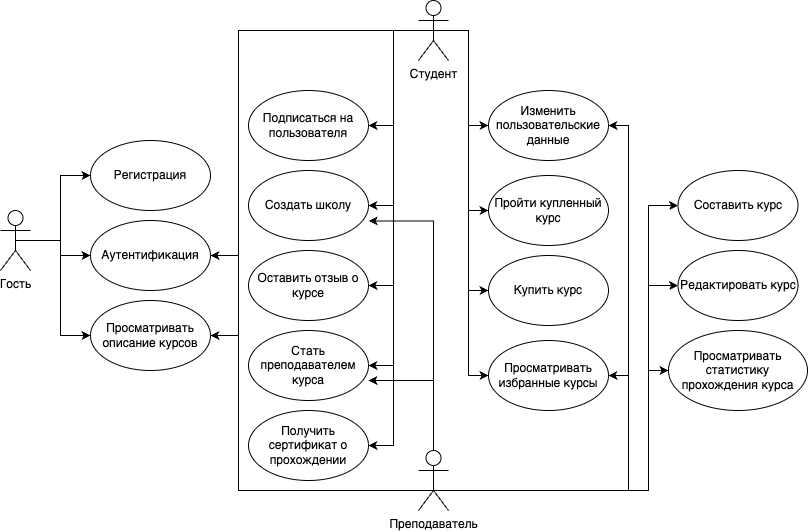

The diagram above was exported from draw.io. Its source (the exported page's mxGraphModel, read from the mxfile embedded in the PNG):
<mxGraphModel dx="944" dy="709" grid="1" gridSize="10" guides="1" tooltips="1" connect="1" arrows="1" fold="1" page="1" pageScale="1" pageWidth="827" pageHeight="1169" math="0" shadow="0">
  <root>
    <mxCell id="0" />
    <mxCell id="1" parent="0" />
    <mxCell id="lgveZW18jblFSIelw5Wt-28" style="edgeStyle=orthogonalEdgeStyle;rounded=0;orthogonalLoop=1;jettySize=auto;html=1;exitX=0.5;exitY=0.5;exitDx=0;exitDy=0;exitPerimeter=0;entryX=0;entryY=0.5;entryDx=0;entryDy=0;" parent="1" source="lgveZW18jblFSIelw5Wt-1" target="lgveZW18jblFSIelw5Wt-6" edge="1">
      <mxGeometry relative="1" as="geometry" />
    </mxCell>
    <mxCell id="lgveZW18jblFSIelw5Wt-29" style="edgeStyle=orthogonalEdgeStyle;rounded=0;orthogonalLoop=1;jettySize=auto;html=1;exitX=0.5;exitY=0.5;exitDx=0;exitDy=0;exitPerimeter=0;entryX=0;entryY=0.5;entryDx=0;entryDy=0;" parent="1" source="lgveZW18jblFSIelw5Wt-1" target="lgveZW18jblFSIelw5Wt-8" edge="1">
      <mxGeometry relative="1" as="geometry" />
    </mxCell>
    <mxCell id="lgveZW18jblFSIelw5Wt-30" style="edgeStyle=orthogonalEdgeStyle;rounded=0;orthogonalLoop=1;jettySize=auto;html=1;exitX=0.5;exitY=0.5;exitDx=0;exitDy=0;exitPerimeter=0;entryX=0;entryY=0.5;entryDx=0;entryDy=0;" parent="1" source="lgveZW18jblFSIelw5Wt-1" target="lgveZW18jblFSIelw5Wt-21" edge="1">
      <mxGeometry relative="1" as="geometry" />
    </mxCell>
    <mxCell id="lgveZW18jblFSIelw5Wt-1" value="Гость" style="shape=umlActor;verticalLabelPosition=bottom;verticalAlign=top;html=1;outlineConnect=0;" parent="1" vertex="1">
      <mxGeometry x="72" y="400" width="30" height="60" as="geometry" />
    </mxCell>
    <mxCell id="lgveZW18jblFSIelw5Wt-34" style="edgeStyle=orthogonalEdgeStyle;rounded=0;orthogonalLoop=1;jettySize=auto;html=1;exitX=0.5;exitY=0.5;exitDx=0;exitDy=0;exitPerimeter=0;entryX=1;entryY=0.5;entryDx=0;entryDy=0;" parent="1" source="lgveZW18jblFSIelw5Wt-2" target="lgveZW18jblFSIelw5Wt-22" edge="1">
      <mxGeometry relative="1" as="geometry" />
    </mxCell>
    <mxCell id="lgveZW18jblFSIelw5Wt-35" style="edgeStyle=orthogonalEdgeStyle;rounded=0;orthogonalLoop=1;jettySize=auto;html=1;exitX=0.5;exitY=0.5;exitDx=0;exitDy=0;exitPerimeter=0;entryX=1;entryY=0.5;entryDx=0;entryDy=0;" parent="1" source="lgveZW18jblFSIelw5Wt-2" target="lgveZW18jblFSIelw5Wt-16" edge="1">
      <mxGeometry relative="1" as="geometry" />
    </mxCell>
    <mxCell id="lgveZW18jblFSIelw5Wt-36" style="edgeStyle=orthogonalEdgeStyle;rounded=0;orthogonalLoop=1;jettySize=auto;html=1;exitX=0.5;exitY=0.5;exitDx=0;exitDy=0;exitPerimeter=0;entryX=1;entryY=0.5;entryDx=0;entryDy=0;" parent="1" source="lgveZW18jblFSIelw5Wt-2" target="lgveZW18jblFSIelw5Wt-17" edge="1">
      <mxGeometry relative="1" as="geometry" />
    </mxCell>
    <mxCell id="lgveZW18jblFSIelw5Wt-37" style="edgeStyle=orthogonalEdgeStyle;rounded=0;orthogonalLoop=1;jettySize=auto;html=1;exitX=0.5;exitY=0.5;exitDx=0;exitDy=0;exitPerimeter=0;entryX=1;entryY=0.5;entryDx=0;entryDy=0;" parent="1" source="lgveZW18jblFSIelw5Wt-2" target="lgveZW18jblFSIelw5Wt-15" edge="1">
      <mxGeometry relative="1" as="geometry" />
    </mxCell>
    <mxCell id="lgveZW18jblFSIelw5Wt-38" style="edgeStyle=orthogonalEdgeStyle;rounded=0;orthogonalLoop=1;jettySize=auto;html=1;exitX=0.5;exitY=0.5;exitDx=0;exitDy=0;exitPerimeter=0;entryX=1;entryY=0.5;entryDx=0;entryDy=0;" parent="1" source="lgveZW18jblFSIelw5Wt-2" target="lgveZW18jblFSIelw5Wt-14" edge="1">
      <mxGeometry relative="1" as="geometry" />
    </mxCell>
    <mxCell id="lgveZW18jblFSIelw5Wt-39" style="edgeStyle=orthogonalEdgeStyle;rounded=0;orthogonalLoop=1;jettySize=auto;html=1;exitX=0.5;exitY=0.5;exitDx=0;exitDy=0;exitPerimeter=0;entryX=0;entryY=0.5;entryDx=0;entryDy=0;" parent="1" source="lgveZW18jblFSIelw5Wt-2" target="lgveZW18jblFSIelw5Wt-20" edge="1">
      <mxGeometry relative="1" as="geometry" />
    </mxCell>
    <mxCell id="lgveZW18jblFSIelw5Wt-40" style="edgeStyle=orthogonalEdgeStyle;rounded=0;orthogonalLoop=1;jettySize=auto;html=1;exitX=0.5;exitY=0.5;exitDx=0;exitDy=0;exitPerimeter=0;entryX=0;entryY=0.5;entryDx=0;entryDy=0;" parent="1" source="lgveZW18jblFSIelw5Wt-2" target="lgveZW18jblFSIelw5Wt-13" edge="1">
      <mxGeometry relative="1" as="geometry" />
    </mxCell>
    <mxCell id="lgveZW18jblFSIelw5Wt-41" style="edgeStyle=orthogonalEdgeStyle;rounded=0;orthogonalLoop=1;jettySize=auto;html=1;exitX=0.5;exitY=0.5;exitDx=0;exitDy=0;exitPerimeter=0;entryX=0;entryY=0.5;entryDx=0;entryDy=0;" parent="1" source="lgveZW18jblFSIelw5Wt-2" target="lgveZW18jblFSIelw5Wt-12" edge="1">
      <mxGeometry relative="1" as="geometry" />
    </mxCell>
    <mxCell id="lgveZW18jblFSIelw5Wt-42" style="edgeStyle=orthogonalEdgeStyle;rounded=0;orthogonalLoop=1;jettySize=auto;html=1;exitX=0.5;exitY=0.5;exitDx=0;exitDy=0;exitPerimeter=0;entryX=0;entryY=0.5;entryDx=0;entryDy=0;" parent="1" source="lgveZW18jblFSIelw5Wt-2" target="lgveZW18jblFSIelw5Wt-23" edge="1">
      <mxGeometry relative="1" as="geometry" />
    </mxCell>
    <mxCell id="lgveZW18jblFSIelw5Wt-50" style="edgeStyle=orthogonalEdgeStyle;rounded=0;orthogonalLoop=1;jettySize=auto;html=1;exitX=0.5;exitY=0.5;exitDx=0;exitDy=0;exitPerimeter=0;entryX=1;entryY=0.5;entryDx=0;entryDy=0;" parent="1" source="lgveZW18jblFSIelw5Wt-2" target="lgveZW18jblFSIelw5Wt-8" edge="1">
      <mxGeometry relative="1" as="geometry">
        <Array as="points">
          <mxPoint x="310" y="220" />
          <mxPoint x="310" y="445" />
        </Array>
      </mxGeometry>
    </mxCell>
    <mxCell id="lgveZW18jblFSIelw5Wt-51" style="edgeStyle=orthogonalEdgeStyle;rounded=0;orthogonalLoop=1;jettySize=auto;html=1;exitX=0.5;exitY=0.5;exitDx=0;exitDy=0;exitPerimeter=0;entryX=1;entryY=0.5;entryDx=0;entryDy=0;" parent="1" source="lgveZW18jblFSIelw5Wt-2" target="lgveZW18jblFSIelw5Wt-21" edge="1">
      <mxGeometry relative="1" as="geometry">
        <Array as="points">
          <mxPoint x="310" y="220" />
          <mxPoint x="310" y="525" />
        </Array>
      </mxGeometry>
    </mxCell>
    <mxCell id="lgveZW18jblFSIelw5Wt-2" value="Студент" style="shape=umlActor;verticalLabelPosition=bottom;verticalAlign=top;html=1;outlineConnect=0;" parent="1" vertex="1">
      <mxGeometry x="490" y="190" width="30" height="60" as="geometry" />
    </mxCell>
    <mxCell id="lgveZW18jblFSIelw5Wt-44" style="edgeStyle=orthogonalEdgeStyle;rounded=0;orthogonalLoop=1;jettySize=auto;html=1;exitX=0.5;exitY=0.5;exitDx=0;exitDy=0;exitPerimeter=0;entryX=0;entryY=0.5;entryDx=0;entryDy=0;" parent="1" source="lgveZW18jblFSIelw5Wt-5" target="lgveZW18jblFSIelw5Wt-24" edge="1">
      <mxGeometry relative="1" as="geometry">
        <Array as="points">
          <mxPoint x="505" y="680" />
          <mxPoint x="720" y="680" />
          <mxPoint x="720" y="560" />
        </Array>
      </mxGeometry>
    </mxCell>
    <mxCell id="lgveZW18jblFSIelw5Wt-45" style="edgeStyle=orthogonalEdgeStyle;rounded=0;orthogonalLoop=1;jettySize=auto;html=1;exitX=0.5;exitY=0.5;exitDx=0;exitDy=0;exitPerimeter=0;entryX=0;entryY=0.5;entryDx=0;entryDy=0;" parent="1" source="lgveZW18jblFSIelw5Wt-5" target="lgveZW18jblFSIelw5Wt-19" edge="1">
      <mxGeometry relative="1" as="geometry">
        <Array as="points">
          <mxPoint x="505" y="680" />
          <mxPoint x="720" y="680" />
          <mxPoint x="720" y="475" />
        </Array>
      </mxGeometry>
    </mxCell>
    <mxCell id="lgveZW18jblFSIelw5Wt-46" style="edgeStyle=orthogonalEdgeStyle;rounded=0;orthogonalLoop=1;jettySize=auto;html=1;exitX=0.5;exitY=0.5;exitDx=0;exitDy=0;exitPerimeter=0;entryX=0;entryY=0.5;entryDx=0;entryDy=0;" parent="1" source="lgveZW18jblFSIelw5Wt-5" target="lgveZW18jblFSIelw5Wt-18" edge="1">
      <mxGeometry relative="1" as="geometry">
        <Array as="points">
          <mxPoint x="505" y="680" />
          <mxPoint x="720" y="680" />
          <mxPoint x="720" y="395" />
        </Array>
      </mxGeometry>
    </mxCell>
    <mxCell id="lgveZW18jblFSIelw5Wt-52" style="edgeStyle=orthogonalEdgeStyle;rounded=0;orthogonalLoop=1;jettySize=auto;html=1;exitX=0.5;exitY=0.5;exitDx=0;exitDy=0;exitPerimeter=0;entryX=1;entryY=0.5;entryDx=0;entryDy=0;" parent="1" source="lgveZW18jblFSIelw5Wt-5" target="lgveZW18jblFSIelw5Wt-23" edge="1">
      <mxGeometry relative="1" as="geometry">
        <Array as="points">
          <mxPoint x="505" y="680" />
          <mxPoint x="700" y="680" />
          <mxPoint x="700" y="565" />
        </Array>
      </mxGeometry>
    </mxCell>
    <mxCell id="lgveZW18jblFSIelw5Wt-53" style="edgeStyle=orthogonalEdgeStyle;rounded=0;orthogonalLoop=1;jettySize=auto;html=1;exitX=0.5;exitY=0.5;exitDx=0;exitDy=0;exitPerimeter=0;entryX=1;entryY=0.5;entryDx=0;entryDy=0;" parent="1" source="lgveZW18jblFSIelw5Wt-5" target="lgveZW18jblFSIelw5Wt-20" edge="1">
      <mxGeometry relative="1" as="geometry">
        <Array as="points">
          <mxPoint x="505" y="680" />
          <mxPoint x="700" y="680" />
          <mxPoint x="700" y="315" />
        </Array>
      </mxGeometry>
    </mxCell>
    <mxCell id="lgveZW18jblFSIelw5Wt-55" style="edgeStyle=orthogonalEdgeStyle;rounded=0;orthogonalLoop=1;jettySize=auto;html=1;exitX=0.5;exitY=0.5;exitDx=0;exitDy=0;exitPerimeter=0;entryX=1;entryY=0.5;entryDx=0;entryDy=0;" parent="1" source="lgveZW18jblFSIelw5Wt-5" target="lgveZW18jblFSIelw5Wt-8" edge="1">
      <mxGeometry relative="1" as="geometry">
        <Array as="points">
          <mxPoint x="505" y="680" />
          <mxPoint x="310" y="680" />
          <mxPoint x="310" y="445" />
        </Array>
      </mxGeometry>
    </mxCell>
    <mxCell id="lgveZW18jblFSIelw5Wt-5" value="Преподаватель" style="shape=umlActor;verticalLabelPosition=bottom;verticalAlign=top;html=1;outlineConnect=0;" parent="1" vertex="1">
      <mxGeometry x="490" y="640" width="30" height="60" as="geometry" />
    </mxCell>
    <mxCell id="lgveZW18jblFSIelw5Wt-6" value="Регистрация" style="ellipse;whiteSpace=wrap;html=1;" parent="1" vertex="1">
      <mxGeometry x="162" y="330" width="120" height="70" as="geometry" />
    </mxCell>
    <mxCell id="lgveZW18jblFSIelw5Wt-8" value="Аутентификация" style="ellipse;whiteSpace=wrap;html=1;" parent="1" vertex="1">
      <mxGeometry x="162" y="410" width="120" height="70" as="geometry" />
    </mxCell>
    <mxCell id="lgveZW18jblFSIelw5Wt-12" value="Купить курс" style="ellipse;whiteSpace=wrap;html=1;" parent="1" vertex="1">
      <mxGeometry x="560" y="445" width="120" height="70" as="geometry" />
    </mxCell>
    <mxCell id="lgveZW18jblFSIelw5Wt-13" value="Пройти купленный курс" style="ellipse;whiteSpace=wrap;html=1;" parent="1" vertex="1">
      <mxGeometry x="560" y="365" width="120" height="70" as="geometry" />
    </mxCell>
    <mxCell id="lgveZW18jblFSIelw5Wt-14" value="Получить сертификат о прохождении" style="ellipse;whiteSpace=wrap;html=1;" parent="1" vertex="1">
      <mxGeometry x="320" y="600" width="120" height="70" as="geometry" />
    </mxCell>
    <mxCell id="lgveZW18jblFSIelw5Wt-15" value="Стать преподавателем курса" style="ellipse;whiteSpace=wrap;html=1;" parent="1" vertex="1">
      <mxGeometry x="320" y="520" width="120" height="70" as="geometry" />
    </mxCell>
    <mxCell id="lgveZW18jblFSIelw5Wt-16" value="Создать школу" style="ellipse;whiteSpace=wrap;html=1;" parent="1" vertex="1">
      <mxGeometry x="320" y="360" width="120" height="70" as="geometry" />
    </mxCell>
    <mxCell id="lgveZW18jblFSIelw5Wt-17" value="Оставить отзыв о курсе" style="ellipse;whiteSpace=wrap;html=1;" parent="1" vertex="1">
      <mxGeometry x="320" y="440" width="120" height="70" as="geometry" />
    </mxCell>
    <mxCell id="lgveZW18jblFSIelw5Wt-18" value="Составить курс" style="ellipse;whiteSpace=wrap;html=1;" parent="1" vertex="1">
      <mxGeometry x="749.5" y="360" width="120" height="70" as="geometry" />
    </mxCell>
    <mxCell id="lgveZW18jblFSIelw5Wt-19" value="Редактировать курс" style="ellipse;whiteSpace=wrap;html=1;" parent="1" vertex="1">
      <mxGeometry x="749.5" y="440" width="120" height="70" as="geometry" />
    </mxCell>
    <mxCell id="lgveZW18jblFSIelw5Wt-20" value="Изменить пользовательские данные" style="ellipse;whiteSpace=wrap;html=1;" parent="1" vertex="1">
      <mxGeometry x="560" y="280" width="120" height="70" as="geometry" />
    </mxCell>
    <mxCell id="lgveZW18jblFSIelw5Wt-21" value="Просматривать описание курсов" style="ellipse;whiteSpace=wrap;html=1;" parent="1" vertex="1">
      <mxGeometry x="162" y="490" width="120" height="70" as="geometry" />
    </mxCell>
    <mxCell id="lgveZW18jblFSIelw5Wt-22" value="Подписаться на пользователя" style="ellipse;whiteSpace=wrap;html=1;" parent="1" vertex="1">
      <mxGeometry x="320" y="280" width="120" height="70" as="geometry" />
    </mxCell>
    <mxCell id="lgveZW18jblFSIelw5Wt-23" value="Просматривать избранные курсы" style="ellipse;whiteSpace=wrap;html=1;" parent="1" vertex="1">
      <mxGeometry x="560" y="530" width="120" height="70" as="geometry" />
    </mxCell>
    <mxCell id="lgveZW18jblFSIelw5Wt-24" value="Просматривать статистику прохождения курса" style="ellipse;whiteSpace=wrap;html=1;" parent="1" vertex="1">
      <mxGeometry x="740" y="520" width="139" height="80" as="geometry" />
    </mxCell>
    <mxCell id="QZLTriy_FsyG2aN4HBOG-5" style="edgeStyle=orthogonalEdgeStyle;rounded=0;orthogonalLoop=1;jettySize=auto;html=1;exitX=0.5;exitY=0;exitDx=0;exitDy=0;exitPerimeter=0;entryX=1;entryY=0.714;entryDx=0;entryDy=0;entryPerimeter=0;" edge="1" parent="1" source="lgveZW18jblFSIelw5Wt-5" target="lgveZW18jblFSIelw5Wt-15">
      <mxGeometry relative="1" as="geometry" />
    </mxCell>
    <mxCell id="QZLTriy_FsyG2aN4HBOG-6" style="edgeStyle=orthogonalEdgeStyle;rounded=0;orthogonalLoop=1;jettySize=auto;html=1;exitX=0.5;exitY=0;exitDx=0;exitDy=0;exitPerimeter=0;entryX=1.002;entryY=0.721;entryDx=0;entryDy=0;entryPerimeter=0;" edge="1" parent="1" source="lgveZW18jblFSIelw5Wt-5" target="lgveZW18jblFSIelw5Wt-16">
      <mxGeometry relative="1" as="geometry" />
    </mxCell>
  </root>
</mxGraphModel>